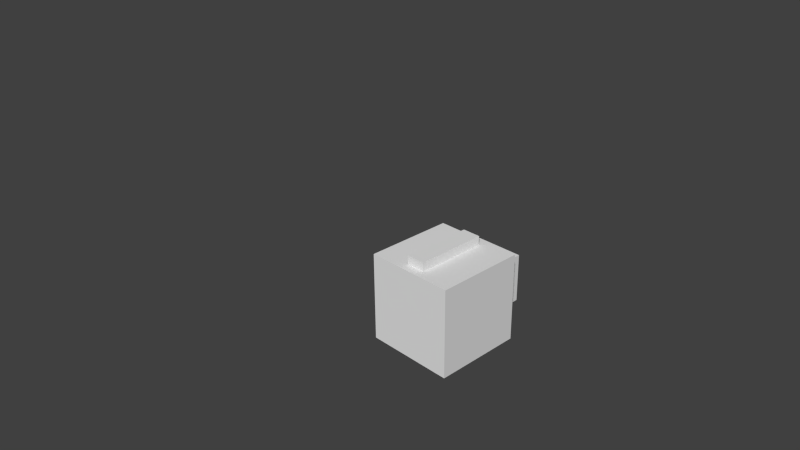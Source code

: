# Source: mech_block.blend  (saved by Blender 2.67.0; exported with 4.5.12 LTS)
import bpy
from mathutils import Matrix  # noqa: F401  (used for matrix-valued properties, if any)

bpy.ops.wm.read_factory_settings(use_empty=True)
scene = bpy.context.scene
scene.name = 'Scene'

# ---- collections
col_collection_1 = bpy.data.collections.new('Collection 1'); scene.collection.children.link(col_collection_1)

# ---- world
world_world = bpy.data.worlds.new('World'); scene.world = world_world
world_world.color = (0.05088, 0.05088, 0.05088)
world_world.use_sun_shadow = False
world_world.sun_shadow_jitter_overblur = 0.0
world_world.cycles.sampling_method = 'MANUAL'
world_world.cycles.sample_map_resolution = 256

# ---- cameras
cam_camera = bpy.data.cameras.new('Camera')
cam_camera.clip_end = 100.0
cam_camera.lens = 35.0
cam_camera.sensor_width = 32.0
cam_camera.sensor_height = 18.0
cam_camera.ortho_scale = 7.314
cam_camera.dof.focus_distance = 0.0
cam_camera.dof.aperture_fstop = 128.0

# ---- meshes
me_cube_003 = bpy.data.meshes.new('Cube.003')
me_cube_003.from_pydata([(0.5056, 0.128, 0.128), (0.5056, 0.128, -1.192e-07), (0.7744, 0.128, -1.192e-07), (0.7744, 0.128, 0.128), (0.5056, 1.152, 0.128), (0.5056, 1.152, -8.345e-07), (0.7744, 1.152, -8.345e-07), (0.7744, 1.152, 0.128), (0.5056, 0.128, -1.28), (0.5056, 0.128, -1.408), (0.7744, 0.128, -1.408), (0.7744, 0.128, -1.28), (0.5056, 1.152, -1.28), (0.5056, 1.152, -1.408), (0.7744, 1.152, -1.408), (0.7744, 1.152, -1.28), (0.0, 0.0, 0.0), (0.0, -8.345e-07, -1.28), (1.28, -8.345e-07, -1.28), (1.28, 0.0, 0.0), (0.0, 1.28, -8.345e-07), (0.0, 1.28, -1.28), (1.28, 1.28, -1.28), (1.28, 1.28, -8.345e-07), (0.288, 1.28, -0.288), (0.288, 1.28, -0.992), (0.992, 1.28, -0.992), (0.992, 1.28, -0.288), (0.288, 1.728, -0.288), (0.288, 1.728, -0.992), (0.992, 1.728, -0.992), (0.992, 1.728, -0.288)], [], [(4, 5, 1, 0), (5, 6, 2, 1), (6, 7, 3, 2), (7, 4, 0, 3), (0, 1, 2, 3), (7, 6, 5, 4), (12, 13, 9, 8), (13, 14, 10, 9), (14, 15, 11, 10), (15, 12, 8, 11), (8, 9, 10, 11), (15, 14, 13, 12), (20, 21, 17, 16), (21, 22, 18, 17), (22, 23, 19, 18), (23, 20, 16, 19), (16, 17, 18, 19), (23, 22, 21, 20), (28, 29, 25, 24), (29, 30, 26, 25), (30, 31, 27, 26), (31, 28, 24, 27), (24, 25, 26, 27), (31, 30, 29, 28)])
me_cube_003.use_remesh_preserve_volume = False
me_cube_003.use_remesh_preserve_attributes = False
me_cube_003.use_mirror_vertex_groups = False
me_cube_003.update()

# ---- objects
ob_cube_002 = bpy.data.objects.new('Cube.002', me_cube_003)
ob_camera = bpy.data.objects.new('Camera', cam_camera)

# ---- transforms, parenting, visibility, modifiers, constraints
ob_cube_002.location = (0.0, 0.0, 0.0)
ob_cube_002.lineart.crease_threshold = 0.0
ob_camera.location = (7.481, -6.508, 5.344)
ob_camera.rotation_euler = (1.109, 0.01082, 0.8149)
ob_camera.lock_rotations_4d = False
ob_camera.empty_display_type = 'ARROWS'
ob_camera.color = (0.0, 0.0, 0.0, 0.0)
ob_camera.display_type = 'WIRE'
ob_camera.lineart.crease_threshold = 0.0

# ---- collection membership
col_collection_1.objects.link(ob_cube_002)
col_collection_1.objects.link(ob_camera)

# ---- scene / render settings (as saved in the file)
scene.camera = ob_camera
scene.frame_start = 1; scene.frame_end = 250; scene.frame_set(1)
scene.render.engine = 'BLENDER_EEVEE_NEXT'
scene.render.image_settings.color_mode = 'RGB'
scene.render.image_settings.compression = 90
scene.render.resolution_percentage = 50
scene.render.dither_intensity = 0.0
scene.cycles.use_denoising = False
scene.cycles.samples = 10
scene.cycles.sampling_pattern = 'TABULATED_SOBOL'
scene.cycles.light_sampling_threshold = 0.0
scene.cycles.use_adaptive_sampling = False
scene.cycles.use_light_tree = False
scene.cycles.blur_glossy = 0.0
scene.cycles.volume_bounces = 1
scene.cycles.pixel_filter_type = 'GAUSSIAN'
scene.cycles.sample_clamp_indirect = 0.0
scene.view_settings.view_transform = 'Standard'
bpy.context.view_layer.update()

# ---- added for rendering (the .blend has no usable light): sun
light_auto_sun = bpy.data.lights.new('AutoSun', 'SUN')
light_auto_sun.energy = 3.0
light_auto_sun.angle = 0.0523599
ob_auto_sun = bpy.data.objects.new('AutoSun', light_auto_sun)
scene.collection.objects.link(ob_auto_sun)
ob_auto_sun.rotation_euler = (0.872665, 0.174533, 0.523599)
bpy.context.view_layer.update()
